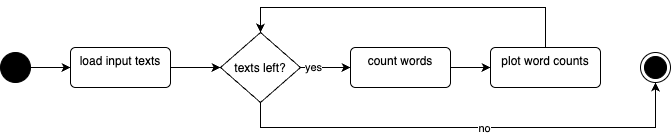

The diagram above was exported from draw.io. Its source (the exported page's mxGraphModel, read from the mxfile embedded in the PNG):
<mxGraphModel dx="1230" dy="714" grid="1" gridSize="10" guides="1" tooltips="1" connect="1" arrows="1" fold="1" page="1" pageScale="1" pageWidth="827" pageHeight="1169" math="0" shadow="0">
  <root>
    <mxCell id="0" />
    <mxCell id="1" parent="0" />
    <mxCell id="pP8mcA3IFZdVBQH0-sb--39" style="edgeStyle=orthogonalEdgeStyle;rounded=0;orthogonalLoop=1;jettySize=auto;html=1;exitX=1;exitY=0.5;exitDx=0;exitDy=0;entryX=0;entryY=0.5;entryDx=0;entryDy=0;" edge="1" parent="1" source="pP8mcA3IFZdVBQH0-sb--1" target="pP8mcA3IFZdVBQH0-sb--27">
      <mxGeometry relative="1" as="geometry" />
    </mxCell>
    <mxCell id="pP8mcA3IFZdVBQH0-sb--1" value="load input texts" style="html=1;align=center;verticalAlign=top;rounded=1;absoluteArcSize=1;arcSize=10;dashed=0;whiteSpace=wrap;" vertex="1" parent="1">
      <mxGeometry x="120" y="120" width="100" height="40" as="geometry" />
    </mxCell>
    <mxCell id="pP8mcA3IFZdVBQH0-sb--2" value="" style="ellipse;html=1;shape=endState;fillColor=strokeColor;" vertex="1" parent="1">
      <mxGeometry x="690" y="125" width="30" height="30" as="geometry" />
    </mxCell>
    <mxCell id="pP8mcA3IFZdVBQH0-sb--4" style="edgeStyle=orthogonalEdgeStyle;rounded=0;orthogonalLoop=1;jettySize=auto;html=1;exitX=1;exitY=0.5;exitDx=0;exitDy=0;" edge="1" parent="1" source="pP8mcA3IFZdVBQH0-sb--3" target="pP8mcA3IFZdVBQH0-sb--1">
      <mxGeometry relative="1" as="geometry" />
    </mxCell>
    <mxCell id="pP8mcA3IFZdVBQH0-sb--3" value="" style="ellipse;fillColor=strokeColor;html=1;" vertex="1" parent="1">
      <mxGeometry x="50" y="125" width="30" height="30" as="geometry" />
    </mxCell>
    <mxCell id="pP8mcA3IFZdVBQH0-sb--41" style="edgeStyle=orthogonalEdgeStyle;rounded=0;orthogonalLoop=1;jettySize=auto;html=1;" edge="1" parent="1" source="pP8mcA3IFZdVBQH0-sb--5" target="pP8mcA3IFZdVBQH0-sb--6">
      <mxGeometry relative="1" as="geometry" />
    </mxCell>
    <mxCell id="pP8mcA3IFZdVBQH0-sb--5" value="count words" style="html=1;align=center;verticalAlign=top;rounded=1;absoluteArcSize=1;arcSize=10;dashed=0;whiteSpace=wrap;" vertex="1" parent="1">
      <mxGeometry x="400" y="120" width="100" height="40" as="geometry" />
    </mxCell>
    <mxCell id="pP8mcA3IFZdVBQH0-sb--43" style="edgeStyle=orthogonalEdgeStyle;rounded=0;orthogonalLoop=1;jettySize=auto;html=1;entryX=0.5;entryY=0;entryDx=0;entryDy=0;" edge="1" parent="1" source="pP8mcA3IFZdVBQH0-sb--6" target="pP8mcA3IFZdVBQH0-sb--27">
      <mxGeometry relative="1" as="geometry">
        <Array as="points">
          <mxPoint x="595" y="80" />
          <mxPoint x="310" y="80" />
        </Array>
      </mxGeometry>
    </mxCell>
    <mxCell id="pP8mcA3IFZdVBQH0-sb--6" value="plot word counts" style="html=1;align=center;verticalAlign=top;rounded=1;absoluteArcSize=1;arcSize=10;dashed=0;whiteSpace=wrap;" vertex="1" parent="1">
      <mxGeometry x="540" y="120" width="110" height="40" as="geometry" />
    </mxCell>
    <mxCell id="pP8mcA3IFZdVBQH0-sb--40" style="edgeStyle=orthogonalEdgeStyle;rounded=0;orthogonalLoop=1;jettySize=auto;html=1;entryX=0;entryY=0.5;entryDx=0;entryDy=0;" edge="1" parent="1" source="pP8mcA3IFZdVBQH0-sb--27" target="pP8mcA3IFZdVBQH0-sb--5">
      <mxGeometry relative="1" as="geometry" />
    </mxCell>
    <mxCell id="pP8mcA3IFZdVBQH0-sb--45" value="yes" style="edgeLabel;html=1;align=center;verticalAlign=middle;resizable=0;points=[];" vertex="1" connectable="0" parent="pP8mcA3IFZdVBQH0-sb--40">
      <mxGeometry x="-0.52" y="1" relative="1" as="geometry">
        <mxPoint as="offset" />
      </mxGeometry>
    </mxCell>
    <mxCell id="pP8mcA3IFZdVBQH0-sb--44" style="edgeStyle=orthogonalEdgeStyle;rounded=0;orthogonalLoop=1;jettySize=auto;html=1;entryX=0.5;entryY=1;entryDx=0;entryDy=0;" edge="1" parent="1" source="pP8mcA3IFZdVBQH0-sb--27" target="pP8mcA3IFZdVBQH0-sb--2">
      <mxGeometry relative="1" as="geometry">
        <Array as="points">
          <mxPoint x="310" y="200" />
          <mxPoint x="705" y="200" />
        </Array>
      </mxGeometry>
    </mxCell>
    <mxCell id="pP8mcA3IFZdVBQH0-sb--46" value="no" style="edgeLabel;html=1;align=center;verticalAlign=middle;resizable=0;points=[];" vertex="1" connectable="0" parent="pP8mcA3IFZdVBQH0-sb--44">
      <mxGeometry x="0.0667" relative="1" as="geometry">
        <mxPoint as="offset" />
      </mxGeometry>
    </mxCell>
    <mxCell id="pP8mcA3IFZdVBQH0-sb--27" value="texts left?" style="rhombus;" vertex="1" parent="1">
      <mxGeometry x="270" y="105" width="80" height="70" as="geometry" />
    </mxCell>
  </root>
</mxGraphModel>